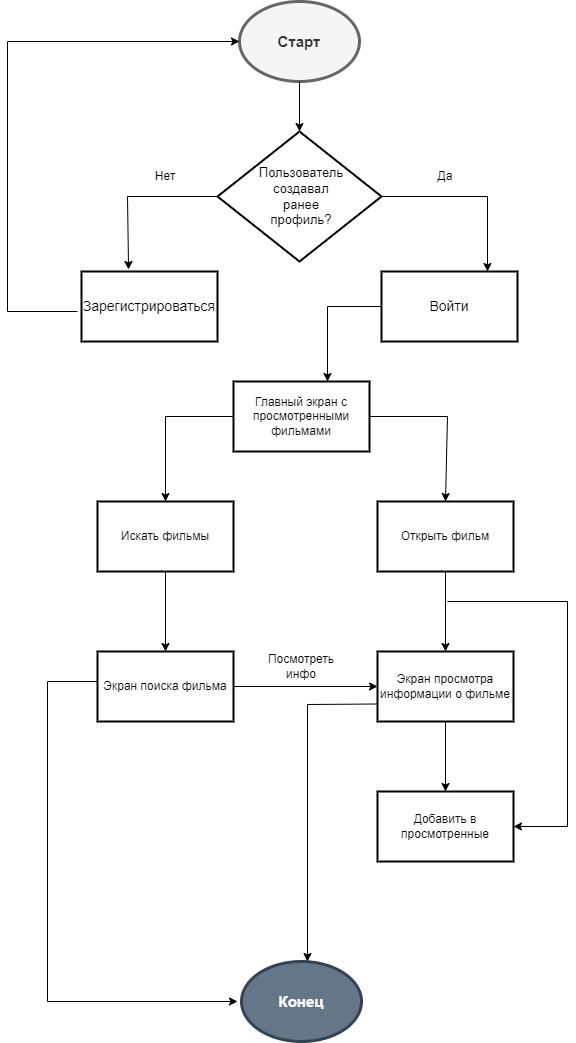

The diagram above was exported from draw.io. Its source (the exported page's mxGraphModel, read from the mxfile embedded in the PNG):
<mxGraphModel dx="1434" dy="788" grid="1" gridSize="10" guides="1" tooltips="1" connect="1" arrows="1" fold="1" page="1" pageScale="1" pageWidth="827" pageHeight="1169" math="0" shadow="0">
  <root>
    <mxCell id="0" />
    <mxCell id="1" parent="0" />
    <mxCell id="0Z7sxXFU1O7yepRP3Jzw-1" value="&lt;b&gt;&lt;font style=&quot;font-size: 15px;&quot;&gt;Старт&lt;/font&gt;&lt;/b&gt;" style="ellipse;whiteSpace=wrap;html=1;strokeWidth=3;fillColor=#f5f5f5;fontColor=#333333;strokeColor=#666666;" vertex="1" parent="1">
      <mxGeometry x="352" y="40" width="120" height="80" as="geometry" />
    </mxCell>
    <mxCell id="0Z7sxXFU1O7yepRP3Jzw-2" value="" style="rhombus;whiteSpace=wrap;html=1;strokeWidth=2;" vertex="1" parent="1">
      <mxGeometry x="330" y="170" width="164" height="130" as="geometry" />
    </mxCell>
    <mxCell id="0Z7sxXFU1O7yepRP3Jzw-3" value="&lt;font style=&quot;font-size: 14px;&quot;&gt;Зарегистрироваться&lt;/font&gt;" style="rounded=0;whiteSpace=wrap;html=1;strokeWidth=2;" vertex="1" parent="1">
      <mxGeometry x="194" y="310" width="136" height="70" as="geometry" />
    </mxCell>
    <mxCell id="0Z7sxXFU1O7yepRP3Jzw-4" value="&lt;font style=&quot;font-size: 14px;&quot;&gt;Войти&lt;/font&gt;" style="rounded=0;whiteSpace=wrap;html=1;strokeWidth=2;" vertex="1" parent="1">
      <mxGeometry x="494" y="310" width="136" height="70" as="geometry" />
    </mxCell>
    <mxCell id="0Z7sxXFU1O7yepRP3Jzw-5" value="Главный экран с просмотренными фильмами" style="rounded=0;whiteSpace=wrap;html=1;strokeWidth=2;" vertex="1" parent="1">
      <mxGeometry x="346" y="420" width="136" height="70" as="geometry" />
    </mxCell>
    <mxCell id="0Z7sxXFU1O7yepRP3Jzw-6" value="Искать фильмы" style="rounded=0;whiteSpace=wrap;html=1;strokeWidth=2;" vertex="1" parent="1">
      <mxGeometry x="210" y="540" width="136" height="70" as="geometry" />
    </mxCell>
    <mxCell id="0Z7sxXFU1O7yepRP3Jzw-7" value="Открыть фильм" style="rounded=0;whiteSpace=wrap;html=1;strokeWidth=2;" vertex="1" parent="1">
      <mxGeometry x="490" y="540" width="136" height="70" as="geometry" />
    </mxCell>
    <mxCell id="0Z7sxXFU1O7yepRP3Jzw-8" value="Экран просмотра информации о фильме" style="rounded=0;whiteSpace=wrap;html=1;strokeWidth=2;" vertex="1" parent="1">
      <mxGeometry x="490" y="690" width="136" height="70" as="geometry" />
    </mxCell>
    <mxCell id="0Z7sxXFU1O7yepRP3Jzw-10" value="Экран поиска фильма" style="rounded=0;whiteSpace=wrap;html=1;strokeWidth=2;" vertex="1" parent="1">
      <mxGeometry x="210" y="690" width="136" height="70" as="geometry" />
    </mxCell>
    <mxCell id="0Z7sxXFU1O7yepRP3Jzw-12" value="&lt;span style=&quot;font-size: 15px;&quot;&gt;&lt;b&gt;Конец&lt;/b&gt;&lt;/span&gt;" style="ellipse;whiteSpace=wrap;html=1;strokeWidth=3;fillColor=#647687;fontColor=#ffffff;strokeColor=#314354;" vertex="1" parent="1">
      <mxGeometry x="354" y="1000" width="120" height="80" as="geometry" />
    </mxCell>
    <mxCell id="0Z7sxXFU1O7yepRP3Jzw-13" value="&lt;font style=&quot;font-size: 13px;&quot;&gt;Пользователь создавал ранее профиль?&lt;/font&gt;" style="text;html=1;strokeColor=none;fillColor=none;align=center;verticalAlign=middle;whiteSpace=wrap;rounded=0;strokeWidth=3;" vertex="1" parent="1">
      <mxGeometry x="384" y="220" width="60" height="30" as="geometry" />
    </mxCell>
    <mxCell id="0Z7sxXFU1O7yepRP3Jzw-14" value="" style="endArrow=classic;html=1;rounded=0;exitX=0.5;exitY=1;exitDx=0;exitDy=0;entryX=0.5;entryY=0;entryDx=0;entryDy=0;" edge="1" parent="1" source="0Z7sxXFU1O7yepRP3Jzw-1" target="0Z7sxXFU1O7yepRP3Jzw-2">
      <mxGeometry width="50" height="50" relative="1" as="geometry">
        <mxPoint x="390" y="200" as="sourcePoint" />
        <mxPoint x="440" y="150" as="targetPoint" />
      </mxGeometry>
    </mxCell>
    <mxCell id="0Z7sxXFU1O7yepRP3Jzw-16" value="" style="endArrow=classic;html=1;rounded=0;exitX=0;exitY=0.5;exitDx=0;exitDy=0;entryX=0.346;entryY=-0.029;entryDx=0;entryDy=0;entryPerimeter=0;" edge="1" parent="1" source="0Z7sxXFU1O7yepRP3Jzw-2" target="0Z7sxXFU1O7yepRP3Jzw-3">
      <mxGeometry width="50" height="50" relative="1" as="geometry">
        <mxPoint x="390" y="300" as="sourcePoint" />
        <mxPoint x="240" y="300" as="targetPoint" />
        <Array as="points">
          <mxPoint x="240" y="235" />
        </Array>
      </mxGeometry>
    </mxCell>
    <mxCell id="0Z7sxXFU1O7yepRP3Jzw-17" value="" style="endArrow=classic;html=1;rounded=0;entryX=0;entryY=0.5;entryDx=0;entryDy=0;" edge="1" parent="1" target="0Z7sxXFU1O7yepRP3Jzw-1">
      <mxGeometry width="50" height="50" relative="1" as="geometry">
        <mxPoint x="190" y="350" as="sourcePoint" />
        <mxPoint x="440" y="250" as="targetPoint" />
        <Array as="points">
          <mxPoint x="120" y="350" />
          <mxPoint x="120" y="80" />
        </Array>
      </mxGeometry>
    </mxCell>
    <mxCell id="0Z7sxXFU1O7yepRP3Jzw-18" value="" style="endArrow=classic;html=1;rounded=0;exitX=1;exitY=0.5;exitDx=0;exitDy=0;" edge="1" parent="1" source="0Z7sxXFU1O7yepRP3Jzw-2">
      <mxGeometry width="50" height="50" relative="1" as="geometry">
        <mxPoint x="390" y="300" as="sourcePoint" />
        <mxPoint x="600" y="310" as="targetPoint" />
        <Array as="points">
          <mxPoint x="600" y="235" />
        </Array>
      </mxGeometry>
    </mxCell>
    <mxCell id="0Z7sxXFU1O7yepRP3Jzw-19" value="Нет" style="text;html=1;strokeColor=none;fillColor=none;align=center;verticalAlign=middle;whiteSpace=wrap;rounded=0;" vertex="1" parent="1">
      <mxGeometry x="248" y="200" width="60" height="30" as="geometry" />
    </mxCell>
    <mxCell id="0Z7sxXFU1O7yepRP3Jzw-20" value="Да" style="text;html=1;strokeColor=none;fillColor=none;align=center;verticalAlign=middle;whiteSpace=wrap;rounded=0;" vertex="1" parent="1">
      <mxGeometry x="528" y="200" width="60" height="30" as="geometry" />
    </mxCell>
    <mxCell id="0Z7sxXFU1O7yepRP3Jzw-23" value="" style="endArrow=classic;html=1;rounded=0;exitX=0.5;exitY=1;exitDx=0;exitDy=0;" edge="1" parent="1" source="0Z7sxXFU1O7yepRP3Jzw-6" target="0Z7sxXFU1O7yepRP3Jzw-10">
      <mxGeometry width="50" height="50" relative="1" as="geometry">
        <mxPoint x="390" y="600" as="sourcePoint" />
        <mxPoint x="440" y="550" as="targetPoint" />
      </mxGeometry>
    </mxCell>
    <mxCell id="0Z7sxXFU1O7yepRP3Jzw-24" value="" style="endArrow=classic;html=1;rounded=0;exitX=0.5;exitY=1;exitDx=0;exitDy=0;entryX=0.5;entryY=0;entryDx=0;entryDy=0;" edge="1" parent="1" source="0Z7sxXFU1O7yepRP3Jzw-7" target="0Z7sxXFU1O7yepRP3Jzw-8">
      <mxGeometry width="50" height="50" relative="1" as="geometry">
        <mxPoint x="390" y="700" as="sourcePoint" />
        <mxPoint x="440" y="650" as="targetPoint" />
      </mxGeometry>
    </mxCell>
    <mxCell id="0Z7sxXFU1O7yepRP3Jzw-25" value="" style="endArrow=classic;html=1;rounded=0;exitX=1;exitY=0.5;exitDx=0;exitDy=0;entryX=0;entryY=0.5;entryDx=0;entryDy=0;" edge="1" parent="1" source="0Z7sxXFU1O7yepRP3Jzw-10" target="0Z7sxXFU1O7yepRP3Jzw-8">
      <mxGeometry width="50" height="50" relative="1" as="geometry">
        <mxPoint x="390" y="690" as="sourcePoint" />
        <mxPoint x="440" y="640" as="targetPoint" />
      </mxGeometry>
    </mxCell>
    <mxCell id="0Z7sxXFU1O7yepRP3Jzw-26" value="Посмотреть инфо" style="text;html=1;strokeColor=none;fillColor=none;align=center;verticalAlign=middle;whiteSpace=wrap;rounded=0;" vertex="1" parent="1">
      <mxGeometry x="384" y="690" width="60" height="30" as="geometry" />
    </mxCell>
    <mxCell id="0Z7sxXFU1O7yepRP3Jzw-27" value="" style="endArrow=classic;html=1;rounded=0;exitX=0;exitY=0.5;exitDx=0;exitDy=0;entryX=0.5;entryY=0;entryDx=0;entryDy=0;" edge="1" parent="1" source="0Z7sxXFU1O7yepRP3Jzw-5" target="0Z7sxXFU1O7yepRP3Jzw-6">
      <mxGeometry width="50" height="50" relative="1" as="geometry">
        <mxPoint x="390" y="480" as="sourcePoint" />
        <mxPoint x="440" y="430" as="targetPoint" />
        <Array as="points">
          <mxPoint x="278" y="455" />
        </Array>
      </mxGeometry>
    </mxCell>
    <mxCell id="0Z7sxXFU1O7yepRP3Jzw-28" value="" style="endArrow=classic;html=1;rounded=0;exitX=1;exitY=0.5;exitDx=0;exitDy=0;entryX=0.5;entryY=0;entryDx=0;entryDy=0;" edge="1" parent="1" source="0Z7sxXFU1O7yepRP3Jzw-5" target="0Z7sxXFU1O7yepRP3Jzw-7">
      <mxGeometry width="50" height="50" relative="1" as="geometry">
        <mxPoint x="390" y="480" as="sourcePoint" />
        <mxPoint x="440" y="430" as="targetPoint" />
        <Array as="points">
          <mxPoint x="560" y="455" />
        </Array>
      </mxGeometry>
    </mxCell>
    <mxCell id="0Z7sxXFU1O7yepRP3Jzw-29" value="" style="endArrow=classic;html=1;rounded=0;exitX=0;exitY=0.5;exitDx=0;exitDy=0;" edge="1" parent="1" source="0Z7sxXFU1O7yepRP3Jzw-4">
      <mxGeometry width="50" height="50" relative="1" as="geometry">
        <mxPoint x="390" y="480" as="sourcePoint" />
        <mxPoint x="440" y="420" as="targetPoint" />
        <Array as="points">
          <mxPoint x="440" y="345" />
        </Array>
      </mxGeometry>
    </mxCell>
    <mxCell id="0Z7sxXFU1O7yepRP3Jzw-36" value="Добавить в просмотренные" style="rounded=0;whiteSpace=wrap;html=1;strokeWidth=2;" vertex="1" parent="1">
      <mxGeometry x="490" y="830" width="136" height="70" as="geometry" />
    </mxCell>
    <mxCell id="0Z7sxXFU1O7yepRP3Jzw-37" value="" style="endArrow=classic;html=1;rounded=0;exitX=0.5;exitY=1;exitDx=0;exitDy=0;entryX=0.5;entryY=0;entryDx=0;entryDy=0;" edge="1" parent="1" source="0Z7sxXFU1O7yepRP3Jzw-8" target="0Z7sxXFU1O7yepRP3Jzw-36">
      <mxGeometry width="50" height="50" relative="1" as="geometry">
        <mxPoint x="390" y="440" as="sourcePoint" />
        <mxPoint x="440" y="390" as="targetPoint" />
      </mxGeometry>
    </mxCell>
    <mxCell id="0Z7sxXFU1O7yepRP3Jzw-39" value="" style="endArrow=classic;html=1;rounded=0;entryX=1;entryY=0.5;entryDx=0;entryDy=0;" edge="1" parent="1" target="0Z7sxXFU1O7yepRP3Jzw-36">
      <mxGeometry width="50" height="50" relative="1" as="geometry">
        <mxPoint x="560" y="640" as="sourcePoint" />
        <mxPoint x="440" y="790" as="targetPoint" />
        <Array as="points">
          <mxPoint x="680" y="640" />
          <mxPoint x="680" y="865" />
        </Array>
      </mxGeometry>
    </mxCell>
    <mxCell id="0Z7sxXFU1O7yepRP3Jzw-40" value="" style="endArrow=classic;html=1;rounded=0;" edge="1" parent="1">
      <mxGeometry width="50" height="50" relative="1" as="geometry">
        <mxPoint x="210" y="720" as="sourcePoint" />
        <mxPoint x="350" y="1040" as="targetPoint" />
        <Array as="points">
          <mxPoint x="160" y="720" />
          <mxPoint x="160" y="1040" />
        </Array>
      </mxGeometry>
    </mxCell>
    <mxCell id="0Z7sxXFU1O7yepRP3Jzw-41" value="" style="endArrow=classic;html=1;rounded=0;exitX=0;exitY=0.75;exitDx=0;exitDy=0;" edge="1" parent="1" source="0Z7sxXFU1O7yepRP3Jzw-8">
      <mxGeometry width="50" height="50" relative="1" as="geometry">
        <mxPoint x="390" y="840" as="sourcePoint" />
        <mxPoint x="420" y="1000" as="targetPoint" />
        <Array as="points">
          <mxPoint x="420" y="743" />
        </Array>
      </mxGeometry>
    </mxCell>
  </root>
</mxGraphModel>